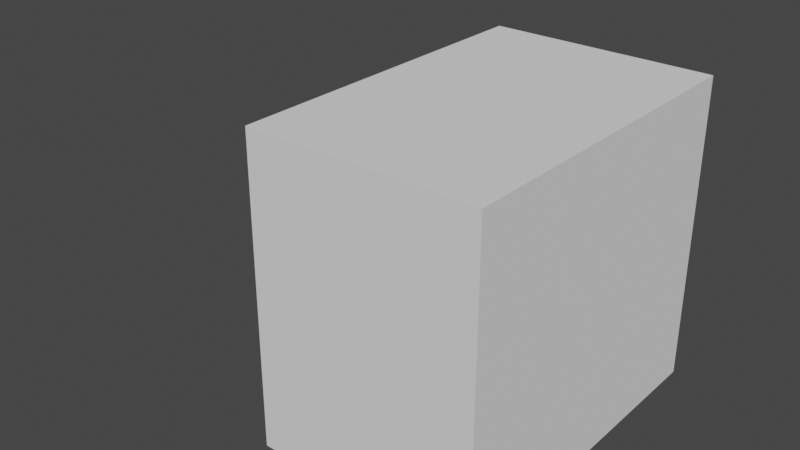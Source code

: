# Source: building1.blend  (saved by Blender 3.3.6; exported with 4.5.12 LTS)
import bpy
from mathutils import Matrix  # noqa: F401  (used for matrix-valued properties, if any)

bpy.ops.wm.read_factory_settings(use_empty=True)
scene = bpy.context.scene
scene.name = 'Scene'

# ---- collections
col_collection = bpy.data.collections.new('Collection'); scene.collection.children.link(col_collection)

# ---- world
world_world = bpy.data.worlds.new('World'); scene.world = world_world
world_world.use_nodes = True; world_world.node_tree.nodes.clear()
_N = world_world.node_tree.nodes; _L = world_world.node_tree.links
n0 = _N.new('ShaderNodeOutputWorld'); n0.name = 'World Output'; n0.location = (300, 300)
n1 = _N.new('ShaderNodeBackground'); n1.name = 'Background'; n1.location = (10, 300)
n1.inputs[0].default_value = (0.05088, 0.05088, 0.05088, 1.0)
_L.new(n1.outputs[0], n0.inputs[0])
n0.is_active_output = True
world_world.color = (0.05088, 0.05088, 0.05088)
world_world.use_sun_shadow = False
world_world.sun_shadow_jitter_overblur = 0.0

# ---- meshes
me_building1 = bpy.data.meshes.new('Building1')
me_building1.from_pydata([(-0.06223, -0.004654, 0.03556), (-0.06223, -0.002114, 0.03556), (-0.04445, -0.004654, 0.03556), (-0.04445, -0.002114, 0.03556), (-0.04445, -0.004654, 0.00254), (-0.04445, -0.002114, 0.00254), (-0.06223, -0.004654, 0.00254), (-0.06223, -0.002114, 0.00254), (-0.06985, 0.06297, 0.0508), (-0.0381, 0.05715, 0.0508), (-0.06985, 0.06297, 0.0), (-0.0381, 0.05715, 0.0), (0.0381, -0.05715, 0.0508), (-0.0381, -0.05715, 0.0508), (0.0381, -0.05715, 0.0), (-0.0381, -0.05715, 0.0), (-0.07007, -0.002114, 0.0), (-0.07007, -0.002114, 0.0508), (-0.03556, -0.002114, 0.0508), (-0.03556, -0.002114, 0.0), (0.0381, 0.05715, 0.0508), (0.0381, 0.05715, 0.0), (-0.0381, -0.004654, 0.0508), (-0.06985, -0.004654, 0.0508), (-0.06985, -0.004654, 0.0), (-0.0381, -0.004654, 0.0), (-0.07132, 0.06318, 1.388e-17), (-0.07132, 0.06318, 0.0508), (-0.07281, 0.06334, 1.388e-17), (-0.07281, 0.06334, 0.0508), (-0.07429, 0.06342, 1.388e-17), (-0.07429, 0.06342, 0.0508), (-0.07578, 0.06345, 1.388e-17), (-0.07578, 0.06345, 0.0508), (-0.07727, 0.0634, 1.388e-17), (-0.07727, 0.0634, 0.0508), (-0.07876, 0.0633, 1.388e-17), (-0.07876, 0.0633, 0.0508), (-0.08024, 0.06313, 1.388e-17), (-0.08024, 0.06313, 0.0508), (-0.08171, 0.06289, 1.388e-17), (-0.08171, 0.06289, 0.0508), (-0.08317, 0.06259, 1.388e-17), (-0.08317, 0.06259, 0.0508), (-0.08462, 0.06223, 1.388e-17), (-0.08462, 0.06223, 0.0508), (-0.08604, 0.06181, 1.388e-17), (-0.08604, 0.06181, 0.0508), (-0.08745, 0.06132, 1.388e-17), (-0.08745, 0.06132, 0.0508), (-0.08884, 0.06077, 1.388e-17), (-0.08884, 0.06077, 0.0508), (-0.0902, 0.06017, 1.388e-17), (-0.0902, 0.06017, 0.0508), (-0.09153, 0.0595, 1.388e-17), (-0.09153, 0.0595, 0.0508), (-0.09284, 0.05878, 1.388e-17), (-0.09284, 0.05878, 0.0508), (-0.09411, 0.058, 1.388e-17), (-0.09411, 0.058, 0.0508), (-0.09534, 0.05717, 1.388e-17), (-0.09534, 0.05717, 0.0508), (-0.09654, 0.05628, 1.388e-17), (-0.09654, 0.05628, 0.0508), (-0.0977, 0.05535, 1.388e-17), (-0.0977, 0.05535, 0.0508), (-0.09882, 0.05436, 1.388e-17), (-0.09882, 0.05436, 0.0508), (-0.09989, 0.05333, 1.388e-17), (-0.09989, 0.05333, 0.0508), (-0.1009, 0.05225, 1.388e-17), (-0.1009, 0.05225, 0.0508), (-0.1019, 0.05112, 1.388e-17), (-0.1019, 0.05112, 0.0508), (-0.1028, 0.04996, 1.388e-17), (-0.1028, 0.04996, 0.0508), (-0.1037, 0.04875, 1.388e-17), (-0.1037, 0.04875, 0.0508), (-0.1045, 0.04751, 1.388e-17), (-0.1045, 0.04751, 0.0508), (-0.1053, 0.04624, 1.388e-17), (-0.1053, 0.04624, 0.0508), (-0.106, 0.04493, 1.388e-17), (-0.106, 0.04493, 0.0508), (-0.1067, 0.04359, 1.388e-17), (-0.1067, 0.04359, 0.0508), (-0.1073, 0.04223, 1.388e-17), (-0.1073, 0.04223, 0.0508), (-0.1078, 0.04084, 1.388e-17), (-0.1078, 0.04084, 0.0508), (-0.1083, 0.03943, 1.388e-17), (-0.1083, 0.03943, 0.0508), (-0.1087, 0.038, 1.388e-17), (-0.1087, 0.038, 0.0508), (-0.109, 0.03655, 1.388e-17), (-0.109, 0.03655, 0.0508), (-0.1093, 0.03509, 1.388e-17), (-0.1093, 0.03509, 0.0508), (-0.1096, 0.03361, 1.388e-17), (-0.1096, 0.03361, 0.0508), (-0.1097, 0.03213, 1.388e-17), (-0.1097, 0.03213, 0.0508), (-0.1098, 0.03065, 1.388e-17), (-0.1098, 0.03065, 0.0508), (-0.1099, 0.02916, 1.388e-17), (-0.1099, 0.02916, 0.0508), (-0.1098, 0.02767, 1.388e-17), (-0.1098, 0.02767, 0.0508), (-0.1097, 0.02618, 1.388e-17), (-0.1097, 0.02618, 0.0508), (-0.1096, 0.0247, 1.388e-17), (-0.1096, 0.0247, 0.0508), (-0.1093, 0.02323, 1.388e-17), (-0.1093, 0.02323, 0.0508), (-0.109, 0.02176, 1.388e-17), (-0.109, 0.02176, 0.0508), (-0.1087, 0.02032, 1.388e-17), (-0.1087, 0.02032, 0.0508), (-0.1083, 0.01889, 1.388e-17), (-0.1083, 0.01889, 0.0508), (-0.1078, 0.01747, 1.388e-17), (-0.1078, 0.01747, 0.0508), (-0.1073, 0.01609, 1.388e-17), (-0.1073, 0.01609, 0.0508), (-0.1067, 0.01472, 1.388e-17), (-0.1067, 0.01472, 0.0508), (-0.106, 0.01338, 1.388e-17), (-0.106, 0.01338, 0.0508), (-0.1053, 0.01207, 1.388e-17), (-0.1053, 0.01207, 0.0508), (-0.1045, 0.0108, 1.388e-17), (-0.1045, 0.0108, 0.0508), (-0.1037, 0.009558, 1.388e-17), (-0.1037, 0.009558, 0.0508), (-0.1028, 0.008355, 1.388e-17), (-0.1028, 0.008355, 0.0508), (-0.1019, 0.00719, 1.388e-17), (-0.1019, 0.00719, 0.0508), (-0.1009, 0.006067, 1.388e-17), (-0.1009, 0.006067, 0.0508), (-0.09989, 0.004987, 1.388e-17), (-0.09989, 0.004987, 0.0508), (-0.09882, 0.003954, 1.388e-17), (-0.09882, 0.003954, 0.0508), (-0.0977, 0.002967, 1.388e-17), (-0.0977, 0.002967, 0.0508), (-0.09654, 0.00203, 1.388e-17), (-0.09654, 0.00203, 0.0508), (-0.09534, 0.001145, 1.388e-17), (-0.09534, 0.001145, 0.0508), (-0.09411, 0.0003121, 1.388e-17), (-0.09411, 0.0003121, 0.0508), (-0.09284, -0.0004661, 1.388e-17), (-0.09284, -0.0004661, 0.0508), (-0.09153, -0.001188, 1.388e-17), (-0.09153, -0.001188, 0.0508), (-0.0902, -0.001854, 1.388e-17), (-0.0902, -0.001854, 0.0508), (-0.08884, -0.00246, 1.388e-17), (-0.08884, -0.00246, 0.0508), (-0.08745, -0.003007, 1.388e-17), (-0.08745, -0.003007, 0.0508), (-0.08604, -0.003493, 1.388e-17), (-0.08604, -0.003493, 0.0508), (-0.08462, -0.003917, 1.388e-17), (-0.08462, -0.003917, 0.0508), (-0.08317, -0.004279, 1.388e-17), (-0.08317, -0.004279, 0.0508), (-0.08171, -0.004578, 1.388e-17), (-0.08171, -0.004578, 0.0508), (-0.08024, -0.004813, 1.388e-17), (-0.08024, -0.004813, 0.0508), (-0.07876, -0.004984, 1.388e-17), (-0.07876, -0.004984, 0.0508), (-0.07727, -0.005091, 1.388e-17), (-0.07727, -0.005091, 0.0508), (-0.07578, -0.005133, 1.388e-17), (-0.07578, -0.005133, 0.0508), (-0.07429, -0.00511, 1.388e-17), (-0.07429, -0.00511, 0.0508), (-0.07281, -0.005022, 1.388e-17), (-0.07281, -0.005022, 0.0508), (-0.07132, -0.00487, 1.388e-17), (-0.07132, -0.00487, 0.0508), (-0.03833, 0.05461, 0.0508), (-0.07029, 0.06047, 0.0508), (-0.03833, 0.05461, 0.0), (-0.07029, 0.06047, 0.0), (0.03556, 0.05461, 0.0508), (0.03556, 0.05461, 0.0), (0.03556, -0.05461, 0.0508), (0.03556, -0.05461, 0.0), (-0.03556, -0.05461, 0.0508), (-0.03556, -0.05461, 0.0), (-0.07143, -0.002323, 0.0508), (-0.07143, -0.002323, 1.388e-17), (-0.07281, -0.002473, 0.0508), (-0.07281, -0.002473, 1.388e-17), (-0.07419, -0.002563, 0.0508), (-0.07419, -0.002563, 1.388e-17), (-0.07557, -0.002593, 0.0508), (-0.07557, -0.002593, 1.388e-17), (-0.07695, -0.002563, 0.0508), (-0.07695, -0.002563, 1.388e-17), (-0.07833, -0.002473, 0.0508), (-0.07833, -0.002473, 1.388e-17), (-0.0797, -0.002323, 0.0508), (-0.0797, -0.002323, 1.388e-17), (-0.08107, -0.002113, 0.0508), (-0.08107, -0.002113, 1.388e-17), (-0.08242, -0.001844, 0.0508), (-0.08242, -0.001844, 1.388e-17), (-0.08377, -0.001516, 0.0508), (-0.08377, -0.001516, 1.388e-17), (-0.08509, -0.00113, 0.0508), (-0.08509, -0.00113, 1.388e-17), (-0.0864, -0.0006863, 0.0508), (-0.0864, -0.0006863, 1.388e-17), (-0.08769, -0.0001864, 0.0508), (-0.08769, -0.0001864, 1.388e-17), (-0.08896, 0.0003691, 0.0508), (-0.08896, 0.0003691, 1.388e-17), (-0.0902, 0.0009791, 0.0508), (-0.0902, 0.0009791, 1.388e-17), (-0.09141, 0.001643, 0.0508), (-0.09141, 0.001643, 1.388e-17), (-0.09259, 0.002358, 0.0508), (-0.09259, 0.002358, 1.388e-17), (-0.09374, 0.003124, 0.0508), (-0.09374, 0.003124, 1.388e-17), (-0.09486, 0.00394, 0.0508), (-0.09486, 0.00394, 1.388e-17), (-0.09594, 0.004804, 0.0508), (-0.09594, 0.004804, 1.388e-17), (-0.09698, 0.005713, 0.0508), (-0.09698, 0.005713, 1.388e-17), (-0.09798, 0.006667, 0.0508), (-0.09798, 0.006667, 1.388e-17), (-0.09893, 0.007664, 0.0508), (-0.09893, 0.007664, 1.388e-17), (-0.09985, 0.008701, 0.0508), (-0.09985, 0.008701, 1.388e-17), (-0.1007, 0.009777, 0.0508), (-0.1007, 0.009777, 1.388e-17), (-0.1015, 0.01089, 0.0508), (-0.1015, 0.01089, 1.388e-17), (-0.1023, 0.01204, 0.0508), (-0.1023, 0.01204, 1.388e-17), (-0.103, 0.01322, 0.0508), (-0.103, 0.01322, 1.388e-17), (-0.1037, 0.01443, 0.0508), (-0.1037, 0.01443, 1.388e-17), (-0.1043, 0.01567, 0.0508), (-0.1043, 0.01567, 1.388e-17), (-0.1049, 0.01693, 0.0508), (-0.1049, 0.01693, 1.388e-17), (-0.1054, 0.01822, 0.0508), (-0.1054, 0.01822, 1.388e-17), (-0.1058, 0.01952, 0.0508), (-0.1058, 0.01952, 1.388e-17), (-0.1062, 0.02085, 0.0508), (-0.1062, 0.02085, 1.388e-17), (-0.1065, 0.02219, 0.0508), (-0.1065, 0.02219, 1.388e-17), (-0.1068, 0.02354, 0.0508), (-0.1068, 0.02354, 1.388e-17), (-0.107, 0.02491, 0.0508), (-0.107, 0.02491, 1.388e-17), (-0.1072, 0.02628, 0.0508), (-0.1072, 0.02628, 1.388e-17), (-0.1073, 0.02766, 0.0508), (-0.1073, 0.02766, 1.388e-17), (-0.1073, 0.02904, 0.0508), (-0.1073, 0.02904, 1.388e-17), (-0.1073, 0.03043, 0.0508), (-0.1073, 0.03043, 1.388e-17), (-0.1072, 0.0318, 0.0508), (-0.1072, 0.0318, 1.388e-17), (-0.1071, 0.03318, 0.0508), (-0.1071, 0.03318, 1.388e-17), (-0.1069, 0.03455, 0.0508), (-0.1069, 0.03455, 1.388e-17), (-0.1066, 0.0359, 0.0508), (-0.1066, 0.0359, 1.388e-17), (-0.1063, 0.03725, 0.0508), (-0.1063, 0.03725, 1.388e-17), (-0.1059, 0.03857, 0.0508), (-0.1059, 0.03857, 1.388e-17), (-0.1054, 0.03989, 0.0508), (-0.1054, 0.03989, 1.388e-17), (-0.105, 0.04118, 0.0508), (-0.105, 0.04118, 1.388e-17), (-0.1044, 0.04244, 0.0508), (-0.1044, 0.04244, 1.388e-17), (-0.1038, 0.04369, 0.0508), (-0.1038, 0.04369, 1.388e-17), (-0.1031, 0.0449, 0.0508), (-0.1031, 0.0449, 1.388e-17), (-0.1024, 0.04609, 0.0508), (-0.1024, 0.04609, 1.388e-17), (-0.1017, 0.04724, 0.0508), (-0.1017, 0.04724, 1.388e-17), (-0.1009, 0.04836, 0.0508), (-0.1009, 0.04836, 1.388e-17), (-0.09999, 0.04944, 0.0508), (-0.09999, 0.04944, 1.388e-17), (-0.09909, 0.05048, 0.0508), (-0.09909, 0.05048, 1.388e-17), (-0.09814, 0.05149, 0.0508), (-0.09814, 0.05149, 1.388e-17), (-0.09714, 0.05245, 0.0508), (-0.09714, 0.05245, 1.388e-17), (-0.09611, 0.05336, 0.0508), (-0.09611, 0.05336, 1.388e-17), (-0.09504, 0.05424, 0.0508), (-0.09504, 0.05424, 1.388e-17), (-0.09393, 0.05506, 0.0508), (-0.09393, 0.05506, 1.388e-17), (-0.09278, 0.05583, 0.0508), (-0.09278, 0.05583, 1.388e-17), (-0.0916, 0.05656, 0.0508), (-0.0916, 0.05656, 1.388e-17), (-0.0904, 0.05723, 0.0508), (-0.0904, 0.05723, 1.388e-17), (-0.08916, 0.05785, 0.0508), (-0.08916, 0.05785, 1.388e-17), (-0.0879, 0.05841, 0.0508), (-0.0879, 0.05841, 1.388e-17), (-0.08662, 0.05892, 0.0508), (-0.08662, 0.05892, 1.388e-17), (-0.08531, 0.05937, 0.0508), (-0.08531, 0.05937, 1.388e-17), (-0.08399, 0.05977, 0.0508), (-0.08399, 0.05977, 1.388e-17), (-0.08264, 0.06011, 0.0508), (-0.08264, 0.06011, 1.388e-17), (-0.08129, 0.06039, 0.0508), (-0.08129, 0.06039, 1.388e-17), (-0.07993, 0.06061, 0.0508), (-0.07993, 0.06061, 1.388e-17), (-0.07855, 0.06077, 0.0508), (-0.07855, 0.06077, 1.388e-17), (-0.07718, 0.06087, 0.0508), (-0.07718, 0.06087, 1.388e-17), (-0.07579, 0.06091, 0.0508), (-0.07579, 0.06091, 1.388e-17), (-0.07441, 0.06089, 0.0508), (-0.07441, 0.06089, 1.388e-17), (-0.07303, 0.06081, 0.0508), (-0.07303, 0.06081, 1.388e-17), (-0.07166, 0.06067, 0.0508), (-0.07166, 0.06067, 1.388e-17), (-0.07579, 0.06091, 0.0), (-0.07441, 0.06089, 0.0), (-0.1038, 0.04369, 0.0), (-0.07303, 0.06081, 0.0), (-0.07166, 0.06067, 0.0), (-0.1044, 0.04244, 0.0), (-0.1072, 0.02628, 0.0), (-0.107, 0.02491, 0.0), (-0.1068, 0.02354, 0.0), (-0.1073, 0.02766, 0.0), (-0.1073, 0.02904, 0.0), (-0.1073, 0.03043, 0.0), (-0.1072, 0.0318, 0.0), (-0.1071, 0.03318, 0.0), (-0.1069, 0.03455, 0.0), (-0.1058, 0.01952, 0.0), (-0.1062, 0.02085, 0.0), (-0.1065, 0.02219, 0.0), (-0.09594, 0.004804, 0.0), (-0.09486, 0.00394, 0.0), (-0.09374, 0.003124, 0.0), (-0.09698, 0.005713, 0.0), (-0.09798, 0.006667, 0.0), (-0.09893, 0.007664, 0.0), (-0.1037, 0.01443, 0.0), (-0.1043, 0.01567, 0.0), (-0.1066, 0.0359, 0.0), (-0.1063, 0.03725, 0.0), (-0.1059, 0.03857, 0.0), (-0.1054, 0.03989, 0.0), (-0.105, 0.04118, 0.0), (-0.0916, 0.05656, 0.0), (-0.0904, 0.05723, 0.0), (-0.09814, 0.05149, 0.0), (-0.07143, -0.002323, 0.0), (-0.07281, -0.002473, 0.0), (-0.07419, -0.002563, 0.0), (-0.07557, -0.002593, 0.0), (-0.07695, -0.002563, 0.0), (-0.08509, -0.00113, 0.0), (-0.0864, -0.0006863, 0.0), (-0.1049, 0.01693, 0.0), (-0.1054, 0.01822, 0.0), (-0.09999, 0.04944, 0.0), (-0.09909, 0.05048, 0.0), (-0.0879, 0.05841, 0.0), (-0.08916, 0.05785, 0.0), (-0.08662, 0.05892, 0.0), (-0.08531, 0.05937, 0.0), (-0.08399, 0.05977, 0.0), (-0.07993, 0.06061, 0.0), (-0.07855, 0.06077, 0.0), (-0.07718, 0.06087, 0.0), (-0.08769, -0.0001864, 0.0), (-0.08896, 0.0003691, 0.0), (-0.0902, 0.0009791, 0.0), (-0.09141, 0.001643, 0.0), (-0.09259, 0.002358, 0.0), (-0.09985, 0.008701, 0.0), (-0.1007, 0.009777, 0.0), (-0.1015, 0.01089, 0.0), (-0.1023, 0.01204, 0.0), (-0.103, 0.01322, 0.0), (-0.1031, 0.0449, 0.0), (-0.1024, 0.04609, 0.0), (-0.08264, 0.06011, 0.0), (-0.08129, 0.06039, 0.0), (-0.07833, -0.002473, 0.0), (-0.0797, -0.002323, 0.0), (-0.08107, -0.002113, 0.0), (-0.1017, 0.04724, 0.0), (-0.1009, 0.04836, 0.0), (-0.09504, 0.05424, 0.0), (-0.09611, 0.05336, 0.0), (-0.09714, 0.05245, 0.0), (-0.09393, 0.05506, 0.0), (-0.09278, 0.05583, 0.0), (-0.08242, -0.001844, 0.0), (-0.08377, -0.001516, 0.0), (-0.03556, -0.002114, 0.00254), (-0.03556, -0.05461, 0.00254), (0.03556, -0.05461, 0.00254), (-0.07303, 0.06081, 0.00254), (-0.07441, 0.06089, 0.00254), (-0.07007, -0.002114, 0.00254), (-0.1069, 0.03455, 0.00254), (-0.1071, 0.03318, 0.00254), (-0.07166, 0.06067, 0.00254), (0.03556, 0.05461, 0.00254), (-0.03833, 0.05461, 0.00254), (-0.07029, 0.06047, 0.00254), (-0.1072, 0.02628, 0.00254), (-0.1073, 0.02766, 0.00254), (-0.1073, 0.02904, 0.00254), (-0.107, 0.02491, 0.00254), (-0.1068, 0.02354, 0.00254), (-0.1065, 0.02219, 0.00254), (-0.1072, 0.0318, 0.00254), (-0.1073, 0.03043, 0.00254), (-0.09893, 0.007664, 0.00254), (-0.09798, 0.006667, 0.00254), (-0.1044, 0.04244, 0.00254), (-0.1038, 0.04369, 0.00254), (-0.07579, 0.06091, 0.00254), (-0.07718, 0.06087, 0.00254), (-0.1062, 0.02085, 0.00254), (-0.1058, 0.01952, 0.00254), (-0.1054, 0.01822, 0.00254), (-0.105, 0.04118, 0.00254), (-0.1054, 0.03989, 0.00254), (-0.1059, 0.03857, 0.00254), (-0.1063, 0.03725, 0.00254), (-0.1066, 0.0359, 0.00254), (-0.07855, 0.06077, 0.00254), (-0.07993, 0.06061, 0.00254), (-0.08129, 0.06039, 0.00254), (-0.08531, 0.05937, 0.00254), (-0.08662, 0.05892, 0.00254), (-0.0879, 0.05841, 0.00254), (-0.1031, 0.0449, 0.00254), (-0.0904, 0.05723, 0.00254), (-0.09814, 0.05149, 0.00254), (-0.08916, 0.05785, 0.00254), (-0.0797, -0.002323, 0.00254), (-0.07833, -0.002473, 0.00254), (-0.08264, 0.06011, 0.00254), (-0.08399, 0.05977, 0.00254), (-0.09909, 0.05048, 0.00254), (-0.09999, 0.04944, 0.00254), (-0.1009, 0.04836, 0.00254), (-0.1049, 0.01693, 0.00254), (-0.1043, 0.01567, 0.00254), (-0.1037, 0.01443, 0.00254), (-0.09698, 0.005713, 0.00254), (-0.09594, 0.004804, 0.00254), (-0.09486, 0.00394, 0.00254), (-0.07695, -0.002563, 0.00254), (-0.07557, -0.002593, 0.00254), (-0.07419, -0.002563, 0.00254), (-0.07281, -0.002473, 0.00254), (-0.07143, -0.002323, 0.00254), (-0.0916, 0.05656, 0.00254), (-0.09278, 0.05583, 0.00254), (-0.09393, 0.05506, 0.00254), (-0.09504, 0.05424, 0.00254), (-0.09611, 0.05336, 0.00254), (-0.09714, 0.05245, 0.00254), (-0.1017, 0.04724, 0.00254), (-0.1024, 0.04609, 0.00254), (-0.103, 0.01322, 0.00254), (-0.1023, 0.01204, 0.00254), (-0.1015, 0.01089, 0.00254), (-0.1007, 0.009777, 0.00254), (-0.09985, 0.008701, 0.00254), (-0.09374, 0.003124, 0.00254), (-0.09259, 0.002358, 0.00254), (-0.09141, 0.001643, 0.00254), (-0.0902, 0.0009791, 0.00254), (-0.08896, 0.0003691, 0.00254), (-0.08769, -0.0001864, 0.00254), (-0.0864, -0.0006863, 0.00254), (-0.08509, -0.00113, 0.00254), (-0.08377, -0.001516, 0.00254), (-0.08242, -0.001844, 0.00254), (-0.08107, -0.002113, 0.00254), (0.02286, 0.01317, 0.0508), (0.03556, 0.01317, 0.0508), (0.02286, -0.04023, 0.0508), (0.03556, -0.04023, 0.0508), (0.0381, -0.05715, 0.05334), (0.03556, -0.04023, 0.05334), (0.02286, -0.04023, 0.05334), (-0.106, 0.01338, 0.05334), (-0.1053, 0.01207, 0.05334), (-0.07429, 0.06342, 0.05334), (-0.06985, 0.06297, 0.05334), (-0.06985, -0.004654, 0.05334), (-0.0381, 0.05715, 0.05334), (-0.0381, -0.004654, 0.05334), (0.0381, 0.05715, 0.05334), (0.03556, 0.01317, 0.05334), (0.02286, 0.01317, 0.05334), (-0.0381, -0.05715, 0.05334), (-0.07132, 0.06318, 0.05334), (-0.07281, 0.06334, 0.05334), (-0.1045, 0.0108, 0.05334), (-0.1037, 0.009558, 0.05334), (-0.1028, 0.008355, 0.05334), (-0.1019, 0.05112, 0.05334), (-0.07578, 0.06345, 0.05334), (-0.1098, 0.03065, 0.05334), (-0.1099, 0.02916, 0.05334), (-0.1098, 0.02767, 0.05334), (-0.1097, 0.02618, 0.05334), (-0.1078, 0.01747, 0.05334), (-0.1073, 0.01609, 0.05334), (-0.1067, 0.01472, 0.05334), (-0.1019, 0.00719, 0.05334), (-0.1009, 0.006067, 0.05334), (-0.09989, 0.004987, 0.05334), (-0.1096, 0.0247, 0.05334), (-0.1093, 0.02323, 0.05334), (-0.109, 0.02176, 0.05334), (-0.1028, 0.04996, 0.05334), (-0.1037, 0.04875, 0.05334), (-0.1045, 0.04751, 0.05334), (-0.1087, 0.02032, 0.05334), (-0.1083, 0.01889, 0.05334), (-0.08745, -0.003007, 0.05334), (-0.08604, -0.003493, 0.05334), (-0.08462, -0.003917, 0.05334), (-0.08317, -0.004279, 0.05334), (-0.09882, 0.05436, 0.05334), (-0.09989, 0.05333, 0.05334), (-0.08317, 0.06259, 0.05334), (-0.09882, 0.003954, 0.05334), (-0.0977, 0.002967, 0.05334), (-0.09654, 0.00203, 0.05334), (-0.09284, -0.0004661, 0.05334), (-0.09153, -0.001188, 0.05334), (-0.07727, 0.0634, 0.05334), (-0.07876, 0.0633, 0.05334), (-0.08024, 0.06313, 0.05334), (-0.08171, 0.06289, 0.05334), (-0.1009, 0.05225, 0.05334), (-0.1053, 0.04624, 0.05334), (-0.106, 0.04493, 0.05334), (-0.1067, 0.04359, 0.05334), (-0.1073, 0.04223, 0.05334), (-0.1078, 0.04084, 0.05334), (-0.1083, 0.03943, 0.05334), (-0.09534, 0.001145, 0.05334), (-0.09411, 0.0003121, 0.05334), (-0.0902, -0.001854, 0.05334), (-0.08884, -0.00246, 0.05334), (-0.08171, -0.004578, 0.05334), (-0.08024, -0.004813, 0.05334), (-0.07876, -0.004984, 0.05334), (-0.09153, 0.0595, 0.05334), (-0.09284, 0.05878, 0.05334), (-0.09411, 0.058, 0.05334), (-0.09534, 0.05717, 0.05334), (-0.09654, 0.05628, 0.05334), (-0.0977, 0.05535, 0.05334), (-0.07727, -0.005091, 0.05334), (-0.07578, -0.005133, 0.05334), (-0.07429, -0.00511, 0.05334), (-0.07281, -0.005022, 0.05334), (-0.07132, -0.00487, 0.05334), (-0.08745, 0.06132, 0.05334), (-0.08604, 0.06181, 0.05334), (-0.08462, 0.06223, 0.05334), (-0.08884, 0.06077, 0.05334), (-0.0902, 0.06017, 0.05334), (-0.1087, 0.038, 0.05334), (-0.109, 0.03655, 0.05334), (-0.1093, 0.03509, 0.05334), (-0.1096, 0.03361, 0.05334), (-0.1097, 0.03213, 0.05334), (-0.0381, 0.02266, 0.0889), (-0.03556, 0.02266, 0.0889), (-0.0381, 0.02266, 0.05334), (-0.03556, 0.02266, 0.05334), (-0.0381, 0.04044, 0.0889), (-0.0381, 0.04044, 0.05334), (-0.03556, 0.04044, 0.0889), (-0.03556, 0.04044, 0.05334), (-0.03556, 0.05461, 0.05334), (0.03556, 0.05461, 0.05334), (0.03556, -0.05461, 0.05334), (-0.03556, -0.05461, 0.05334), (0.03556, 0.05461, 0.1016), (0.0381, 0.05715, 0.1016), (-0.03556, 0.05461, 0.1016), (-0.0381, 0.05715, 0.1016), (-0.03556, -0.05461, 0.1016), (-0.0381, -0.05715, 0.1016), (0.03556, -0.05461, 0.1016), (0.0381, -0.05715, 0.1016), (0.0381, -0.05715, 0.1041), (0.0381, 0.05715, 0.1041), (-0.0381, -0.05715, 0.1041), (-0.0381, 0.05715, 0.1041), (0.03556, -0.04023, 0.00254), (0.03556, 0.008043, 0.00254), (0.03556, 4.337e-18, 0.01058), (0.03556, 0.008043, 0.01058), (0.03556, 4.518e-18, 0.01863), (0.03556, -0.008043, 0.01863), (0.03556, -0.008043, 0.02667), (0.03556, -0.01609, 0.02667), (0.03556, -0.01609, 0.03471), (0.03556, -0.02413, 0.03471), (0.03556, -0.03217, 0.0508), (0.03556, -0.04023, 0.0508), (0.03556, -0.03217, 0.04276), (0.03556, -0.02413, 0.04276), (0.02286, -0.04023, 0.00254), (0.02286, -0.04023, 0.0508), (0.02286, -0.03217, 0.04276), (0.02286, -0.03217, 0.0508), (0.02286, -0.02413, 0.04276), (0.02286, -0.02413, 0.03471), (0.02286, -0.01609, 0.03471), (0.02286, -0.01609, 0.02667), (0.02286, -0.008043, 0.02667), (0.02286, -0.008043, 0.01863), (0.02286, 0.008043, 0.01058), (0.02286, 0.008043, 0.00254), (0.02286, 2.723e-18, 0.01058), (0.02286, 2.905e-18, 0.01863)], [], [(0, 1, 2), (1, 3, 2), (4, 2, 5), (2, 3, 5), (6, 4, 7), (4, 5, 7), (6, 7, 0), (7, 1, 0), (8, 9, 10), (9, 11, 10), (12, 13, 14), (13, 15, 14), (16, 7, 5), (7, 16, 1), (16, 17, 1), (1, 17, 3), (17, 18, 3), (3, 18, 5), (18, 19, 5), (5, 19, 16), (9, 20, 11), (20, 21, 11), (2, 22, 0), (22, 23, 0), (0, 23, 6), (23, 24, 6), (6, 24, 4), (24, 25, 4), (4, 25, 2), (25, 22, 2), (20, 12, 21), (12, 14, 21), (8, 10, 26), (8, 26, 27), (26, 28, 27), (27, 28, 29), (28, 30, 29), (29, 30, 31), (30, 32, 31), (31, 32, 33), (32, 34, 33), (33, 34, 35), (34, 36, 35), (35, 36, 37), (36, 38, 37), (37, 38, 39), (38, 40, 39), (39, 40, 41), (40, 42, 41), (41, 42, 43), (42, 44, 43), (43, 44, 45), (44, 46, 45), (45, 46, 47), (46, 48, 47), (47, 48, 49), (48, 50, 49), (49, 50, 51), (50, 52, 51), (51, 52, 53), (52, 54, 53), (53, 54, 55), (54, 56, 55), (55, 56, 57), (56, 58, 57), (57, 58, 59), (58, 60, 59), (59, 60, 61), (60, 62, 61), (61, 62, 63), (62, 64, 63), (63, 64, 65), (64, 66, 65), (65, 66, 67), (66, 68, 67), (67, 68, 69), (68, 70, 69), (69, 70, 71), (70, 72, 71), (71, 72, 73), (72, 74, 73), (73, 74, 75), (74, 76, 75), (75, 76, 77), (76, 78, 77), (77, 78, 79), (78, 80, 79), (79, 80, 81), (80, 82, 81), (81, 82, 83), (82, 84, 83), (83, 84, 85), (84, 86, 85), (85, 86, 87), (86, 88, 87), (87, 88, 89), (88, 90, 89), (89, 90, 91), (90, 92, 91), (91, 92, 93), (92, 94, 93), (93, 94, 95), (94, 96, 95), (95, 96, 97), (96, 98, 97), (97, 98, 99), (98, 100, 99), (99, 100, 101), (100, 102, 101), (101, 102, 103), (102, 104, 103), (103, 104, 105), (104, 106, 105), (105, 106, 107), (106, 108, 107), (107, 108, 109), (108, 110, 109), (109, 110, 111), (110, 112, 111), (111, 112, 113), (112, 114, 113), (113, 114, 115), (114, 116, 115), (115, 116, 117), (116, 118, 117), (117, 118, 119), (118, 120, 119), (119, 120, 121), (120, 122, 121), (121, 122, 123), (122, 124, 123), (123, 124, 125), (124, 126, 125), (125, 126, 127), (126, 128, 127), (127, 128, 129), (128, 130, 129), (129, 130, 131), (130, 132, 131), (131, 132, 133), (132, 134, 133), (133, 134, 135), (134, 136, 135), (135, 136, 137), (136, 138, 137), (137, 138, 139), (138, 140, 139), (139, 140, 141), (140, 142, 141), (141, 142, 143), (142, 144, 143), (143, 144, 145), (144, 146, 145), (145, 146, 147), (146, 148, 147), (147, 148, 149), (148, 150, 149), (149, 150, 151), (150, 152, 151), (151, 152, 153), (152, 154, 153), (153, 154, 155), (154, 156, 155), (155, 156, 157), (156, 158, 157), (157, 158, 159), (158, 160, 159), (159, 160, 161), (160, 162, 161), (161, 162, 163), (162, 164, 163), (163, 164, 165), (164, 166, 165), (165, 166, 167), (166, 168, 167), (167, 168, 169), (168, 170, 169), (169, 170, 171), (170, 172, 171), (171, 172, 173), (172, 174, 173), (173, 174, 175), (174, 176, 175), (175, 176, 177), (176, 178, 177), (177, 178, 179), (178, 180, 179), (179, 180, 181), (180, 182, 181), (181, 182, 183), (182, 24, 183), (183, 24, 23), (184, 185, 186), (185, 187, 186), (188, 184, 189), (184, 186, 189), (190, 188, 191), (188, 189, 191), (192, 190, 193), (190, 191, 193), (18, 192, 19), (192, 193, 19), (17, 16, 194), (16, 195, 194), (194, 195, 196), (195, 197, 196), (196, 197, 198), (197, 199, 198), (198, 199, 200), (199, 201, 200), (200, 201, 202), (201, 203, 202), (202, 203, 204), (203, 205, 204), (204, 205, 206), (205, 207, 206), (206, 207, 208), (207, 209, 208), (208, 209, 210), (209, 211, 210), (210, 211, 212), (211, 213, 212), (212, 213, 214), (213, 215, 214), (214, 215, 216), (215, 217, 216), (216, 217, 218), (217, 219, 218), (218, 219, 220), (219, 221, 220), (220, 221, 222), (221, 223, 222), (222, 223, 224), (223, 225, 224), (224, 225, 226), (225, 227, 226), (226, 227, 228), (227, 229, 228), (228, 229, 230), (229, 231, 230), (230, 231, 232), (231, 233, 232), (232, 233, 234), (233, 235, 234), (234, 235, 236), (235, 237, 236), (236, 237, 238), (237, 239, 238), (238, 239, 240), (239, 241, 240), (240, 241, 242), (241, 243, 242), (242, 243, 244), (243, 245, 244), (244, 245, 246), (245, 247, 246), (246, 247, 248), (247, 249, 248), (248, 249, 250), (249, 251, 250), (250, 251, 252), (251, 253, 252), (252, 253, 254), (253, 255, 254), (254, 255, 256), (255, 257, 256), (256, 257, 258), (257, 259, 258), (258, 259, 260), (259, 261, 260), (260, 261, 262), (261, 263, 262), (262, 263, 264), (263, 265, 264), (264, 265, 266), (265, 267, 266), (266, 267, 268), (267, 269, 268), (268, 269, 270), (269, 271, 270), (270, 271, 272), (271, 273, 272), (272, 273, 274), (273, 275, 274), (274, 275, 276), (275, 277, 276), (276, 277, 278), (277, 279, 278), (278, 279, 280), (279, 281, 280), (280, 281, 282), (281, 283, 282), (282, 283, 284), (283, 285, 284), (284, 285, 286), (285, 287, 286), (286, 287, 288), (287, 289, 288), (288, 289, 290), (289, 291, 290), (290, 291, 292), (291, 293, 292), (292, 293, 294), (293, 295, 294), (294, 295, 296), (295, 297, 296), (296, 297, 298), (297, 299, 298), (298, 299, 300), (299, 301, 300), (300, 301, 302), (301, 303, 302), (302, 303, 304), (303, 305, 304), (304, 305, 306), (305, 307, 306), (306, 307, 308), (307, 309, 308), (308, 309, 310), (309, 311, 310), (310, 311, 312), (311, 313, 312), (312, 313, 314), (313, 315, 314), (314, 315, 316), (315, 317, 316), (316, 317, 318), (317, 319, 318), (318, 319, 320), (319, 321, 320), (320, 321, 322), (321, 323, 322), (322, 323, 324), (323, 325, 324), (324, 325, 326), (325, 327, 326), (326, 327, 328), (327, 329, 328), (328, 329, 330), (329, 331, 330), (330, 331, 332), (331, 333, 332), (332, 333, 334), (333, 335, 334), (334, 335, 336), (335, 337, 336), (336, 337, 338), (337, 339, 338), (338, 339, 340), (339, 341, 340), (340, 341, 342), (341, 343, 342), (342, 343, 344), (343, 345, 344), (344, 345, 346), (345, 347, 346), (346, 347, 348), (347, 349, 348), (348, 349, 350), (349, 351, 350), (350, 351, 185), (351, 187, 185), (13, 22, 15), (22, 25, 15), (228, 149, 226), (149, 151, 226), (226, 151, 224), (151, 153, 224), (224, 153, 222), (153, 155, 222), (222, 155, 220), (155, 157, 220), (220, 157, 218), (157, 159, 218), (218, 159, 216), (159, 161, 216), (216, 161, 214), (161, 163, 214), (214, 163, 212), (163, 165, 212), (212, 165, 210), (165, 167, 210), (210, 167, 208), (167, 169, 208), (208, 169, 206), (169, 171, 206), (206, 171, 204), (171, 173, 204), (204, 173, 202), (173, 175, 202), (202, 175, 200), (175, 177, 200), (200, 177, 198), (177, 179, 198), (198, 179, 196), (179, 181, 196), (196, 181, 194), (181, 183, 194), (194, 183, 17), (183, 23, 17), (17, 23, 18), (23, 22, 18), (18, 22, 192), (22, 13, 192), (192, 13, 190), (13, 12, 190), (190, 12, 188), (12, 20, 188), (188, 20, 184), (20, 9, 184), (184, 9, 185), (9, 8, 185), (185, 8, 350), (8, 27, 350), (350, 27, 348), (27, 29, 348), (348, 29, 346), (29, 31, 346), (346, 31, 344), (31, 33, 344), (344, 33, 342), (33, 35, 342), (342, 35, 340), (35, 37, 340), (340, 37, 338), (37, 39, 338), (338, 39, 336), (39, 41, 336), (336, 41, 334), (41, 43, 334), (334, 43, 332), (43, 45, 332), (332, 45, 330), (45, 47, 330), (330, 47, 328), (47, 49, 328), (328, 49, 326), (49, 51, 326), (326, 51, 324), (51, 53, 324), (324, 53, 322), (53, 55, 322), (322, 55, 320), (55, 57, 320), (320, 57, 318), (57, 59, 318), (318, 59, 316), (59, 61, 316), (316, 61, 314), (61, 63, 314), (314, 63, 312), (63, 65, 312), (312, 65, 310), (65, 67, 310), (310, 67, 308), (67, 69, 308), (308, 69, 306), (69, 71, 306), (306, 71, 304), (71, 73, 304), (304, 73, 302), (73, 75, 302), (302, 75, 300), (75, 77, 300), (300, 77, 298), (77, 79, 298), (298, 79, 296), (79, 81, 296), (296, 81, 294), (81, 83, 294), (294, 83, 292), (83, 85, 292), (292, 85, 290), (85, 87, 290), (290, 87, 288), (87, 89, 288), (288, 89, 286), (89, 91, 286), (286, 91, 284), (91, 93, 284), (284, 93, 282), (93, 95, 282), (282, 95, 280), (95, 97, 280), (280, 97, 278), (97, 99, 278), (278, 99, 276), (99, 101, 276), (276, 101, 274), (101, 103, 274), (274, 103, 272), (103, 105, 272), (272, 105, 270), (105, 107, 270), (270, 107, 268), (107, 109, 268), (268, 109, 266), (109, 111, 266), (266, 111, 264), (111, 113, 264), (264, 113, 262), (113, 115, 262), (262, 115, 260), (115, 117, 260), (260, 117, 258), (117, 119, 258), (258, 119, 256), (119, 121, 256), (256, 121, 254), (121, 123, 254), (254, 123, 252), (123, 125, 252), (252, 125, 250), (125, 127, 250), (250, 127, 248), (127, 129, 248), (248, 129, 246), (129, 131, 246), (246, 131, 244), (131, 133, 244), (244, 133, 242), (133, 135, 242), (242, 135, 240), (135, 137, 240), (240, 137, 238), (137, 139, 238), (238, 139, 236), (139, 141, 236), (236, 141, 234), (141, 143, 234), (234, 143, 232), (143, 145, 232), (232, 145, 230), (145, 147, 230), (230, 147, 228), (147, 149, 228), (205, 172, 207), (172, 170, 207), (207, 170, 209), (170, 168, 209), (209, 168, 211), (168, 166, 211), (211, 166, 213), (166, 164, 213), (213, 164, 215), (164, 162, 215), (215, 162, 217), (162, 160, 217), (217, 160, 219), (160, 158, 219), (219, 158, 221), (158, 156, 221), (221, 156, 223), (156, 154, 223), (223, 154, 225), (154, 152, 225), (225, 152, 227), (152, 150, 227), (227, 150, 229), (150, 148, 229), (229, 148, 231), (148, 146, 231), (231, 146, 233), (146, 144, 233), (233, 144, 235), (144, 142, 235), (235, 142, 237), (142, 140, 237), (237, 140, 239), (140, 138, 239), (239, 138, 241), (138, 136, 241), (241, 136, 243), (136, 134, 243), (243, 134, 245), (134, 132, 245), (245, 132, 247), (132, 130, 247), (247, 130, 249), (130, 128, 249), (249, 128, 251), (128, 126, 251), (251, 126, 253), (126, 124, 253), (253, 124, 255), (124, 122, 255), (255, 122, 257), (122, 120, 257), (257, 120, 259), (120, 118, 259), (259, 118, 261), (118, 116, 261), (261, 116, 263), (116, 114, 263), (263, 114, 265), (114, 112, 265), (265, 112, 267), (112, 110, 267), (267, 110, 269), (110, 108, 269), (269, 108, 271), (108, 106, 271), (271, 106, 273), (106, 104, 273), (273, 104, 275), (104, 102, 275), (275, 102, 277), (102, 100, 277), (277, 100, 279), (100, 98, 279), (279, 98, 281), (98, 96, 281), (281, 96, 283), (96, 94, 283), (283, 94, 285), (94, 92, 285), (285, 92, 287), (92, 90, 287), (287, 90, 289), (90, 88, 289), (289, 88, 291), (88, 86, 291), (291, 86, 293), (86, 84, 293), (293, 84, 295), (84, 82, 295), (295, 82, 297), (82, 80, 297), (297, 80, 299), (80, 78, 299), (299, 78, 301), (78, 76, 301), (301, 76, 303), (76, 74, 303), (303, 74, 305), (74, 72, 305), (305, 72, 307), (72, 70, 307), (307, 70, 309), (70, 68, 309), (309, 68, 311), (68, 66, 311), (311, 66, 313), (66, 64, 313), (313, 64, 315), (64, 62, 315), (315, 62, 317), (62, 60, 317), (317, 60, 319), (60, 58, 319), (319, 58, 321), (58, 56, 321), (321, 56, 323), (56, 54, 323), (323, 54, 325), (54, 52, 325), (325, 52, 327), (52, 50, 327), (327, 50, 329), (50, 48, 329), (329, 48, 331), (48, 46, 331), (331, 46, 333), (46, 44, 333), (333, 44, 335), (44, 42, 335), (335, 42, 337), (42, 40, 337), (337, 40, 339), (40, 38, 339), (339, 38, 341), (38, 36, 341), (341, 36, 343), (36, 34, 343), (343, 34, 345), (34, 32, 345), (345, 32, 347), (32, 30, 347), (347, 30, 349), (30, 28, 349), (349, 28, 351), (28, 26, 351), (351, 26, 187), (26, 10, 187), (187, 10, 186), (10, 11, 186), (186, 11, 189), (11, 21, 189), (189, 21, 191), (21, 14, 191), (191, 14, 193), (14, 15, 193), (193, 15, 19), (15, 25, 19), (19, 25, 16), (25, 24, 16), (16, 24, 195), (24, 182, 195), (195, 182, 197), (182, 180, 197), (197, 180, 199), (180, 178, 199), (199, 178, 201), (178, 176, 201), (201, 176, 203), (176, 174, 203), (203, 174, 205), (174, 172, 205), (191, 193, 189), (193, 19, 189), (352, 353, 354), (355, 356, 16), (356, 187, 16), (16, 187, 19), (187, 186, 19), (19, 186, 189), (354, 353, 357), (358, 353, 359), (353, 360, 359), (358, 361, 353), (361, 362, 353), (353, 362, 363), (363, 364, 353), (364, 365, 353), (353, 365, 366), (367, 368, 353), (368, 369, 353), (353, 369, 360), (370, 353, 371), (353, 372, 371), (370, 373, 353), (373, 374, 353), (353, 374, 375), (353, 376, 377), (366, 378, 353), (378, 379, 353), (353, 379, 380), (380, 381, 353), (381, 382, 353), (353, 382, 357), (383, 384, 385), (355, 16, 353), (16, 386, 353), (353, 386, 387), (387, 388, 353), (388, 389, 353), (353, 389, 390), (391, 392, 353), (377, 393, 353), (393, 394, 353), (353, 394, 367), (395, 396, 397), (396, 385, 397), (397, 385, 398), (385, 384, 398), (399, 400, 354), (400, 401, 354), (402, 403, 354), (403, 404, 354), (354, 404, 352), (392, 405, 353), (405, 406, 353), (353, 406, 407), (407, 408, 353), (408, 409, 353), (353, 409, 372), (375, 410, 353), (410, 411, 353), (353, 411, 412), (412, 413, 353), (413, 414, 353), (353, 414, 376), (399, 354, 397), (354, 415, 397), (397, 415, 416), (401, 417, 354), (417, 418, 354), (354, 418, 402), (390, 419, 353), (419, 420, 353), (353, 420, 421), (416, 422, 397), (422, 423, 397), (397, 423, 395), (424, 385, 425), (385, 426, 425), (424, 427, 385), (427, 428, 385), (385, 428, 383), (421, 429, 353), (429, 430, 353), (353, 430, 391), (431, 432, 433), (434, 435, 436), (437, 438, 435), (434, 436, 439), (433, 440, 431), (440, 441, 431), (431, 441, 436), (441, 442, 436), (436, 442, 439), (443, 435, 444), (435, 445, 444), (443, 446, 435), (446, 447, 435), (435, 447, 448), (438, 449, 435), (449, 450, 435), (435, 450, 445), (451, 452, 435), (453, 435, 454), (435, 455, 454), (454, 455, 456), (448, 457, 435), (457, 458, 435), (435, 458, 459), (453, 460, 435), (460, 461, 435), (435, 461, 462), (462, 463, 435), (463, 464, 435), (435, 464, 437), (456, 465, 454), (465, 466, 454), (454, 466, 467), (468, 469, 454), (469, 470, 454), (454, 470, 471), (472, 473, 474), (473, 470, 474), (435, 475, 476), (467, 477, 454), (477, 478, 454), (454, 478, 468), (473, 479, 470), (479, 480, 470), (470, 480, 481), (459, 482, 435), (482, 483, 435), (435, 483, 484), (452, 485, 435), (485, 486, 435), (435, 486, 487), (476, 488, 435), (488, 489, 435), (435, 489, 490), (490, 491, 435), (491, 492, 435), (435, 492, 436), (472, 493, 473), (493, 494, 473), (473, 494, 495), (495, 496, 473), (496, 497, 473), (473, 497, 498), (481, 499, 470), (499, 500, 470), (470, 500, 471), (484, 501, 435), (501, 502, 435), (435, 502, 503), (503, 504, 435), (504, 505, 435), (435, 505, 451), (487, 506, 435), (506, 507, 435), (435, 507, 508), (508, 509, 435), (509, 510, 435), (435, 510, 511), (511, 512, 435), (512, 513, 435), (435, 513, 514), (514, 515, 435), (515, 516, 435), (435, 516, 475), (440, 433, 189), (433, 191, 189), (442, 441, 187), (441, 186, 187), (441, 440, 186), (440, 189, 186), (442, 187, 356), (442, 356, 439), (356, 355, 439), (439, 355, 434), (355, 353, 434), (434, 353, 435), (353, 352, 435), (435, 352, 455), (352, 404, 455), (455, 404, 456), (404, 403, 456), (456, 403, 465), (403, 402, 465), (465, 402, 466), (402, 418, 466), (466, 418, 467), (418, 417, 467), (467, 417, 477), (417, 401, 477), (477, 401, 478), (401, 400, 478), (478, 400, 468), (400, 399, 468), (468, 399, 469), (399, 397, 469), (469, 397, 470), (397, 398, 470), (470, 398, 474), (398, 384, 474), (474, 384, 472), (384, 383, 472), (472, 383, 493), (383, 428, 493), (493, 428, 494), (428, 427, 494), (494, 427, 495), (427, 424, 495), (495, 424, 496), (424, 425, 496), (496, 425, 497), (425, 426, 497), (497, 426, 498), (426, 385, 498), (498, 385, 473), (385, 396, 473), (473, 396, 479), (396, 395, 479), (479, 395, 480), (395, 423, 480), (480, 423, 481), (423, 422, 481), (481, 422, 499), (422, 416, 499), (499, 416, 500), (416, 415, 500), (500, 415, 471), (415, 354, 471), (471, 354, 454), (354, 357, 454), (454, 357, 453), (357, 382, 453), (453, 382, 460), (382, 381, 460), (460, 381, 461), (381, 380, 461), (461, 380, 462), (380, 379, 462), (462, 379, 463), (379, 378, 463), (463, 378, 464), (378, 366, 464), (464, 366, 437), (366, 365, 437), (437, 365, 438), (365, 364, 438), (438, 364, 449), (364, 363, 449), (449, 363, 450), (363, 362, 450), (450, 362, 445), (362, 361, 445), (445, 361, 444), (361, 358, 444), (444, 358, 443), (358, 359, 443), (443, 359, 446), (359, 360, 446), (446, 360, 447), (360, 369, 447), (447, 369, 448), (369, 368, 448), (448, 368, 457), (368, 367, 457), (457, 367, 458), (367, 394, 458), (458, 394, 459), (394, 393, 459), (459, 393, 482), (393, 377, 482), (482, 377, 483), (377, 376, 483), (483, 376, 484), (376, 414, 484), (484, 414, 501), (414, 413, 501), (501, 413, 502), (413, 412, 502), (502, 412, 503), (412, 411, 503), (503, 411, 504), (411, 410, 504), (504, 410, 505), (410, 375, 505), (505, 375, 451), (375, 374, 451), (451, 374, 452), (374, 373, 452), (452, 373, 485), (373, 370, 485), (485, 370, 486), (370, 371, 486), (486, 371, 487), (371, 372, 487), (487, 372, 506), (372, 409, 506), (506, 409, 507), (409, 408, 507), (507, 408, 508), (408, 407, 508), (508, 407, 509), (407, 406, 509), (509, 406, 510), (406, 405, 510), (510, 405, 511), (405, 392, 511), (511, 392, 512), (392, 391, 512), (512, 391, 513), (391, 430, 513), (513, 430, 514), (430, 429, 514), (514, 429, 515), (429, 421, 515), (515, 421, 516), (421, 420, 516), (516, 420, 475), (420, 419, 475), (475, 419, 476), (419, 390, 476), (476, 390, 488), (390, 389, 488), (488, 389, 489), (389, 388, 489), (489, 388, 490), (388, 387, 490), (490, 387, 491), (387, 386, 491), (491, 386, 492), (386, 16, 492), (492, 16, 436), (431, 436, 19), (436, 16, 19), (432, 431, 193), (431, 19, 193), (433, 432, 191), (432, 193, 191), (29, 27, 23), (27, 8, 23), (23, 8, 22), (517, 9, 518), (9, 20, 518), (518, 20, 12), (8, 9, 22), (9, 517, 22), (22, 517, 13), (517, 519, 13), (13, 519, 12), (519, 520, 12), (12, 520, 518), (137, 31, 139), (31, 141, 139), (137, 135, 31), (135, 133, 31), (31, 133, 131), (131, 129, 31), (129, 127, 31), (31, 127, 125), (125, 123, 31), (123, 121, 31), (31, 121, 119), (179, 177, 31), (171, 169, 31), (169, 167, 31), (31, 167, 165), (165, 163, 31), (163, 161, 31), (31, 161, 159), (113, 111, 31), (111, 109, 31), (31, 109, 107), (179, 31, 181), (159, 157, 31), (157, 155, 31), (31, 155, 153), (153, 151, 31), (151, 149, 31), (31, 149, 147), (147, 145, 31), (145, 143, 31), (31, 143, 141), (119, 117, 31), (117, 115, 31), (31, 115, 113), (79, 77, 31), (77, 75, 31), (31, 75, 73), (29, 23, 31), (23, 183, 31), (31, 183, 181), (177, 175, 31), (175, 173, 31), (31, 173, 171), (107, 105, 31), (105, 103, 31), (31, 103, 101), (93, 91, 31), (69, 43, 71), (43, 73, 71), (93, 31, 95), (91, 89, 31), (89, 87, 31), (31, 87, 85), (85, 83, 31), (83, 81, 31), (31, 81, 79), (43, 41, 73), (41, 39, 73), (73, 39, 37), (37, 35, 73), (35, 33, 73), (73, 33, 31), (69, 67, 43), (67, 65, 43), (43, 65, 63), (63, 61, 43), (61, 59, 43), (43, 59, 57), (101, 99, 31), (99, 97, 31), (31, 97, 95), (57, 55, 43), (55, 53, 43), (43, 53, 51), (51, 49, 43), (49, 47, 43), (43, 47, 45), (521, 522, 523), (524, 525, 526), (527, 528, 529), (528, 530, 529), (529, 530, 531), (522, 521, 532), (521, 531, 532), (532, 531, 533), (531, 530, 533), (533, 530, 523), (530, 534, 523), (523, 534, 521), (527, 535, 528), (535, 536, 528), (528, 536, 526), (525, 537, 526), (537, 538, 526), (526, 538, 539), (540, 526, 541), (542, 543, 526), (543, 544, 526), (526, 544, 545), (546, 547, 526), (547, 548, 526), (526, 548, 524), (539, 549, 526), (549, 550, 526), (526, 550, 551), (545, 552, 526), (552, 553, 526), (526, 553, 554), (540, 555, 526), (555, 556, 526), (526, 556, 557), (554, 558, 526), (558, 559, 526), (526, 559, 546), (560, 561, 526), (561, 562, 526), (526, 562, 563), (564, 565, 566), (551, 567, 526), (567, 568, 526), (526, 568, 569), (526, 570, 571), (541, 572, 540), (572, 573, 540), (540, 573, 574), (574, 575, 540), (575, 566, 540), (540, 566, 576), (566, 565, 576), (557, 577, 526), (577, 578, 526), (526, 578, 579), (579, 580, 526), (580, 581, 526), (526, 581, 582), (569, 583, 526), (583, 584, 526), (526, 584, 570), (571, 585, 526), (585, 586, 526), (526, 586, 560), (563, 587, 526), (587, 588, 526), (526, 588, 589), (590, 591, 566), (591, 592, 566), (566, 592, 593), (593, 594, 566), (594, 595, 566), (566, 595, 564), (589, 596, 526), (596, 597, 526), (526, 597, 598), (598, 599, 526), (599, 600, 526), (526, 600, 528), (601, 566, 602), (566, 603, 602), (601, 604, 566), (604, 605, 566), (566, 605, 590), (582, 606, 526), (606, 607, 526), (526, 607, 608), (608, 609, 526), (609, 610, 526), (526, 610, 542), (534, 530, 13), (530, 22, 13), (532, 533, 518), (533, 517, 518), (533, 523, 517), (523, 519, 517), (523, 522, 519), (522, 520, 519), (522, 532, 520), (532, 518, 520), (531, 521, 20), (521, 12, 20), (521, 534, 12), (534, 13, 12), (529, 531, 9), (531, 20, 9), (527, 8, 27), (527, 27, 535), (27, 29, 535), (535, 29, 536), (29, 31, 536), (536, 31, 526), (31, 33, 526), (526, 33, 541), (33, 35, 541), (541, 35, 572), (35, 37, 572), (572, 37, 573), (37, 39, 573), (573, 39, 574), (39, 41, 574), (574, 41, 575), (41, 43, 575), (575, 43, 566), (43, 45, 566), (566, 45, 603), (45, 47, 603), (603, 47, 602), (47, 49, 602), (602, 49, 601), (49, 51, 601), (601, 51, 604), (51, 53, 604), (604, 53, 605), (53, 55, 605), (605, 55, 590), (55, 57, 590), (590, 57, 591), (57, 59, 591), (591, 59, 592), (59, 61, 592), (592, 61, 593), (61, 63, 593), (593, 63, 594), (63, 65, 594), (594, 65, 595), (65, 67, 595), (595, 67, 564), (67, 69, 564), (564, 69, 565), (69, 71, 565), (565, 71, 576), (71, 73, 576), (576, 73, 540), (73, 75, 540), (540, 75, 555), (75, 77, 555), (555, 77, 556), (77, 79, 556), (556, 79, 557), (79, 81, 557), (557, 81, 577), (81, 83, 577), (577, 83, 578), (83, 85, 578), (578, 85, 579), (85, 87, 579), (579, 87, 580), (87, 89, 580), (580, 89, 581), (89, 91, 581), (581, 91, 582), (91, 93, 582), (582, 93, 606), (93, 95, 606), (606, 95, 607), (95, 97, 607), (607, 97, 608), (97, 99, 608), (608, 99, 609), (99, 101, 609), (609, 101, 610), (101, 103, 610), (610, 103, 542), (103, 105, 542), (542, 105, 543), (105, 107, 543), (543, 107, 544), (107, 109, 544), (544, 109, 545), (109, 111, 545), (545, 111, 552), (111, 113, 552), (552, 113, 553), (113, 115, 553), (553, 115, 554), (115, 117, 554), (554, 117, 558), (117, 119, 558), (558, 119, 559), (119, 121, 559), (559, 121, 546), (121, 123, 546), (546, 123, 547), (123, 125, 547), (547, 125, 548), (125, 127, 548), (548, 127, 524), (127, 129, 524), (524, 129, 525), (129, 131, 525), (525, 131, 537), (131, 133, 537), (537, 133, 538), (133, 135, 538), (538, 135, 539), (135, 137, 539), (539, 137, 549), (137, 139, 549), (549, 139, 550), (139, 141, 550), (550, 141, 551), (141, 143, 551), (551, 143, 567), (143, 145, 567), (567, 145, 568), (145, 147, 568), (568, 147, 569), (147, 149, 569), (569, 149, 583), (149, 151, 583), (583, 151, 584), (151, 153, 584), (584, 153, 570), (153, 155, 570), (570, 155, 571), (155, 157, 571), (571, 157, 585), (157, 159, 585), (585, 159, 586), (159, 161, 586), (586, 161, 560), (161, 163, 560), (560, 163, 561), (163, 165, 561), (561, 165, 562), (165, 167, 562), (562, 167, 563), (167, 169, 563), (563, 169, 587), (169, 171, 587), (587, 171, 588), (171, 173, 588), (588, 173, 589), (173, 175, 589), (589, 175, 596), (175, 177, 596), (596, 177, 597), (177, 179, 597), (597, 179, 598), (179, 181, 598), (598, 181, 599), (181, 183, 599), (599, 183, 600), (183, 23, 600), (600, 23, 528), (527, 529, 8), (529, 9, 8), (530, 528, 22), (528, 23, 22), (611, 612, 613), (612, 614, 613), (615, 616, 617), (616, 618, 617), (611, 615, 612), (615, 617, 612), (618, 616, 619), (616, 529, 619), (619, 529, 620), (529, 531, 620), (620, 531, 621), (531, 521, 621), (621, 521, 622), (521, 534, 622), (622, 534, 614), (534, 613, 614), (623, 624, 625), (624, 626, 625), (625, 626, 627), (626, 628, 627), (627, 628, 629), (628, 630, 629), (629, 630, 623), (630, 624, 623), (623, 625, 620), (625, 619, 620), (626, 624, 529), (624, 531, 529), (611, 613, 534), (626, 529, 616), (616, 615, 626), (615, 611, 626), (626, 611, 628), (611, 534, 628), (618, 619, 617), (619, 625, 617), (617, 625, 612), (625, 627, 612), (612, 627, 614), (627, 622, 614), (630, 628, 521), (628, 534, 521), (629, 623, 621), (623, 620, 621), (627, 629, 622), (629, 621, 622), (624, 630, 531), (630, 521, 531), (624, 630, 626), (630, 628, 626), (631, 632, 633), (632, 634, 633), (634, 632, 626), (632, 624, 626), (632, 631, 624), (631, 630, 624), (633, 634, 628), (634, 626, 628), (631, 633, 630), (633, 628, 630), (635, 636, 637), (636, 638, 637), (637, 639, 635), (639, 640, 635), (635, 640, 641), (641, 642, 635), (642, 643, 635), (635, 643, 644), (645, 646, 647), (646, 635, 647), (647, 635, 648), (635, 644, 648), (649, 650, 651), (650, 652, 651), (651, 653, 649), (653, 654, 649), (649, 654, 655), (655, 656, 649), (656, 657, 649), (649, 657, 658), (659, 660, 661), (660, 649, 661), (661, 649, 662), (649, 658, 662), (650, 649, 646), (649, 635, 646), (649, 660, 635), (660, 636, 635), (660, 659, 636), (659, 638, 636), (659, 661, 638), (661, 637, 638), (661, 662, 637), (662, 639, 637), (662, 658, 639), (658, 640, 639), (658, 657, 640), (657, 641, 640), (657, 656, 641), (656, 642, 641), (651, 652, 647), (652, 645, 647), (652, 650, 645), (650, 646, 645), (656, 655, 642), (655, 643, 642), (653, 651, 648), (651, 647, 648), (654, 653, 644), (653, 648, 644), (655, 654, 643), (654, 644, 643)])
me_building1.update()

# ---- objects
ob_building1 = bpy.data.objects.new('Building1', me_building1)

# ---- transforms, parenting, visibility, modifiers, constraints
ob_building1.location = (0.0, 0.0, 0.0)
ob_building1.scale = (126.2, 126.2, 126.2)

# ---- collection membership
col_collection.objects.link(ob_building1)

# ---- scene / render settings (as saved in the file)
scene.frame_start = 1; scene.frame_end = 250; scene.frame_set(1)
scene.render.engine = 'BLENDER_EEVEE_NEXT'
scene.cycles.sampling_pattern = 'TABULATED_SOBOL'
scene.cycles.use_light_tree = False
scene.view_settings.view_transform = 'Filmic'
bpy.context.view_layer.update()

# ---- added for rendering (the .blend has no active camera and no usable light): camera, sun
cam_auto = bpy.data.cameras.new('AutoCamera')
cam_auto.lens = 50.0
cam_auto.sensor_width = 36.0
cam_auto.clip_end = 1000.0
ob_auto_camera = bpy.data.objects.new('AutoCamera', cam_auto)
scene.collection.objects.link(ob_auto_camera)
ob_auto_camera.location = (20.8578, -30.0646, 26.8781)
ob_auto_camera.rotation_euler = (1.09748, -7.21219e-08, 0.694738)
scene.camera = ob_auto_camera
light_auto_sun = bpy.data.lights.new('AutoSun', 'SUN')
light_auto_sun.energy = 3.0
light_auto_sun.angle = 0.0523599
ob_auto_sun = bpy.data.objects.new('AutoSun', light_auto_sun)
scene.collection.objects.link(ob_auto_sun)
ob_auto_sun.rotation_euler = (0.872665, 0.174533, 0.523599)
bpy.context.view_layer.update()
